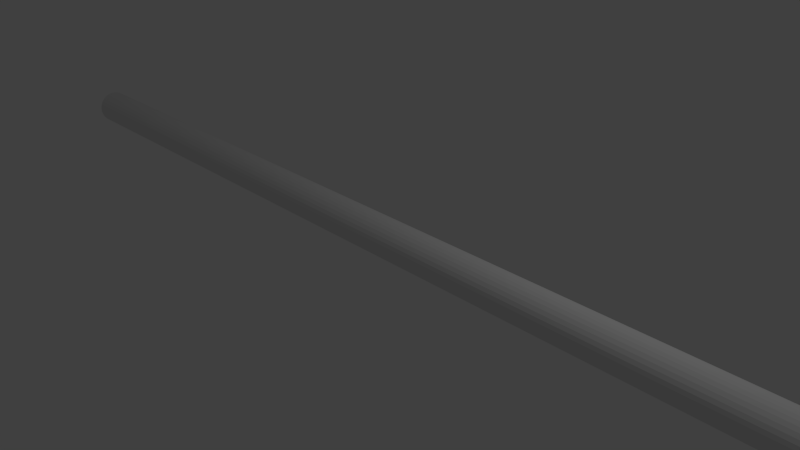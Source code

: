 # Source: ray.blend  (saved by Blender 2.68.0; exported with 4.5.12 LTS)
import bpy
from mathutils import Matrix  # noqa: F401  (used for matrix-valued properties, if any)

bpy.ops.wm.read_factory_settings(use_empty=True)
scene = bpy.context.scene
scene.name = 'Scene'

# ---- collections
col_collection_1 = bpy.data.collections.new('Collection 1'); scene.collection.children.link(col_collection_1)

# ---- world
world_world = bpy.data.worlds.new('World'); scene.world = world_world
world_world.color = (0.05088, 0.05088, 0.05088)
world_world.use_sun_shadow = False
world_world.sun_shadow_jitter_overblur = 0.0
world_world.cycles.sampling_method = 'MANUAL'
world_world.cycles.sample_map_resolution = 256

# ---- cameras
cam_camera = bpy.data.cameras.new('Camera')
cam_camera.clip_end = 100.0
cam_camera.lens = 35.0
cam_camera.sensor_width = 32.0
cam_camera.sensor_height = 18.0
cam_camera.ortho_scale = 7.314
cam_camera.dof.focus_distance = 0.0
cam_camera.dof.aperture_fstop = 128.0

# ---- lights
light_lamp = bpy.data.lights.new('Lamp', 'POINT')
light_lamp.transmission_factor = 0.0
light_lamp.cutoff_distance = 30.0
light_lamp.energy = 100.0
light_lamp.shadow_buffer_clip_start = 1.001
light_lamp.shadow_soft_size = 0.1
light_lamp.shadow_maximum_resolution = 0.006
light_lamp.use_absolute_resolution = True
light_lamp.cycles.use_multiple_importance_sampling = False

# ---- meshes
me_cylinder = bpy.data.meshes.new('Cylinder')
me_cylinder.from_pydata([(0.0, 1.0, -1.0), (0.0, 1.0, 1.0), (0.1951, 0.9808, -1.0), (0.1951, 0.9808, 1.0), (0.3827, 0.9239, -1.0), (0.3827, 0.9239, 1.0), (0.5556, 0.8315, -1.0), (0.5556, 0.8315, 1.0), (0.7071, 0.7071, -1.0), (0.7071, 0.7071, 1.0), (0.8315, 0.5556, -1.0), (0.8315, 0.5556, 1.0), (0.9239, 0.3827, -1.0), (0.9239, 0.3827, 1.0), (0.9808, 0.1951, -1.0), (0.9808, 0.1951, 1.0), (1.0, 7.55e-08, -1.0), (1.0, 7.55e-08, 1.0), (0.9808, -0.1951, -1.0), (0.9808, -0.1951, 1.0), (0.9239, -0.3827, -1.0), (0.9239, -0.3827, 1.0), (0.8315, -0.5556, -1.0), (0.8315, -0.5556, 1.0), (0.7071, -0.7071, -1.0), (0.7071, -0.7071, 1.0), (0.5556, -0.8315, -1.0), (0.5556, -0.8315, 1.0), (0.3827, -0.9239, -1.0), (0.3827, -0.9239, 1.0), (0.1951, -0.9808, -1.0), (0.1951, -0.9808, 1.0), (-3.258e-07, -1.0, -1.0), (-3.258e-07, -1.0, 1.0), (-0.1951, -0.9808, -1.0), (-0.1951, -0.9808, 1.0), (-0.3827, -0.9239, -1.0), (-0.3827, -0.9239, 1.0), (-0.5556, -0.8315, -1.0), (-0.5556, -0.8315, 1.0), (-0.7071, -0.7071, -1.0), (-0.7071, -0.7071, 1.0), (-0.8315, -0.5556, -1.0), (-0.8315, -0.5556, 1.0), (-0.9239, -0.3827, -1.0), (-0.9239, -0.3827, 1.0), (-0.9808, -0.1951, -1.0), (-0.9808, -0.1951, 1.0), (-1.0, 9.656e-07, -1.0), (-1.0, 9.656e-07, 1.0), (-0.9808, 0.1951, -1.0), (-0.9808, 0.1951, 1.0), (-0.9239, 0.3827, -1.0), (-0.9239, 0.3827, 1.0), (-0.8315, 0.5556, -1.0), (-0.8315, 0.5556, 1.0), (-0.7071, 0.7071, -1.0), (-0.7071, 0.7071, 1.0), (-0.5556, 0.8315, -1.0), (-0.5556, 0.8315, 1.0), (-0.3827, 0.9239, -1.0), (-0.3827, 0.9239, 1.0), (-0.1951, 0.9808, -1.0), (-0.1951, 0.9808, 1.0)], [], [(0, 1, 3, 2), (2, 3, 5, 4), (4, 5, 7, 6), (6, 7, 9, 8), (8, 9, 11, 10), (10, 11, 13, 12), (12, 13, 15, 14), (14, 15, 17, 16), (16, 17, 19, 18), (18, 19, 21, 20), (20, 21, 23, 22), (22, 23, 25, 24), (24, 25, 27, 26), (26, 27, 29, 28), (28, 29, 31, 30), (30, 31, 33, 32), (32, 33, 35, 34), (34, 35, 37, 36), (36, 37, 39, 38), (38, 39, 41, 40), (40, 41, 43, 42), (42, 43, 45, 44), (44, 45, 47, 46), (46, 47, 49, 48), (48, 49, 51, 50), (50, 51, 53, 52), (52, 53, 55, 54), (54, 55, 57, 56), (56, 57, 59, 58), (58, 59, 61, 60), (3, 1, 63, 61, 59, 57, 55, 53, 51, 49, 47, 45, 43, 41, 39, 37, 35, 33, 31, 29, 27, 25, 23, 21, 19, 17, 15, 13, 11, 9, 7, 5), (62, 63, 1, 0), (60, 61, 63, 62), (0, 2, 4, 6, 8, 10, 12, 14, 16, 18, 20, 22, 24, 26, 28, 30, 32, 34, 36, 38, 40, 42, 44, 46, 48, 50, 52, 54, 56, 58, 60, 62)])
me_cylinder.use_remesh_preserve_volume = False
me_cylinder.use_remesh_preserve_attributes = False
me_cylinder.use_mirror_vertex_groups = False
me_cylinder.update()

# ---- objects
ob_cylinder = bpy.data.objects.new('Cylinder', me_cylinder)
ob_lamp = bpy.data.objects.new('Lamp', light_lamp)
ob_camera = bpy.data.objects.new('Camera', cam_camera)

# ---- transforms, parenting, visibility, modifiers, constraints
ob_cylinder.location = (0.0, 0.0, 0.3267)
ob_cylinder.rotation_euler = (1.571, -0.0, 1.571)
ob_cylinder.scale = (0.2557, 0.2557, 6.926)
ob_cylinder.lineart.crease_threshold = 0.0
ob_lamp.location = (4.076, 1.005, 5.904)
ob_lamp.rotation_euler = (0.6503, 0.05522, 1.866)
ob_lamp.lock_rotations_4d = False
ob_lamp.empty_display_type = 'ARROWS'
ob_lamp.color = (0.0, 0.0, 0.0, 0.0)
ob_lamp.lineart.crease_threshold = 0.0
ob_camera.location = (7.481, -6.508, 5.344)
ob_camera.rotation_euler = (1.109, 0.01082, 0.8149)
ob_camera.lock_rotations_4d = False
ob_camera.empty_display_type = 'ARROWS'
ob_camera.color = (0.0, 0.0, 0.0, 0.0)
ob_camera.display_type = 'WIRE'
ob_camera.lineart.crease_threshold = 0.0

# ---- collection membership
col_collection_1.objects.link(ob_cylinder)
col_collection_1.objects.link(ob_lamp)
col_collection_1.objects.link(ob_camera)

# ---- scene / render settings (as saved in the file)
scene.camera = ob_camera
scene.frame_start = 1; scene.frame_end = 250; scene.frame_set(1)
scene.render.engine = 'BLENDER_EEVEE_NEXT'
scene.render.image_settings.color_mode = 'RGB'
scene.render.image_settings.compression = 90
scene.render.resolution_percentage = 50
scene.render.dither_intensity = 0.0
scene.cycles.use_denoising = False
scene.cycles.samples = 10
scene.cycles.sampling_pattern = 'TABULATED_SOBOL'
scene.cycles.light_sampling_threshold = 0.0
scene.cycles.use_adaptive_sampling = False
scene.cycles.use_light_tree = False
scene.cycles.blur_glossy = 0.0
scene.cycles.volume_bounces = 1
scene.cycles.pixel_filter_type = 'GAUSSIAN'
scene.cycles.sample_clamp_indirect = 0.0
scene.view_settings.view_transform = 'Standard'
bpy.context.view_layer.update()
